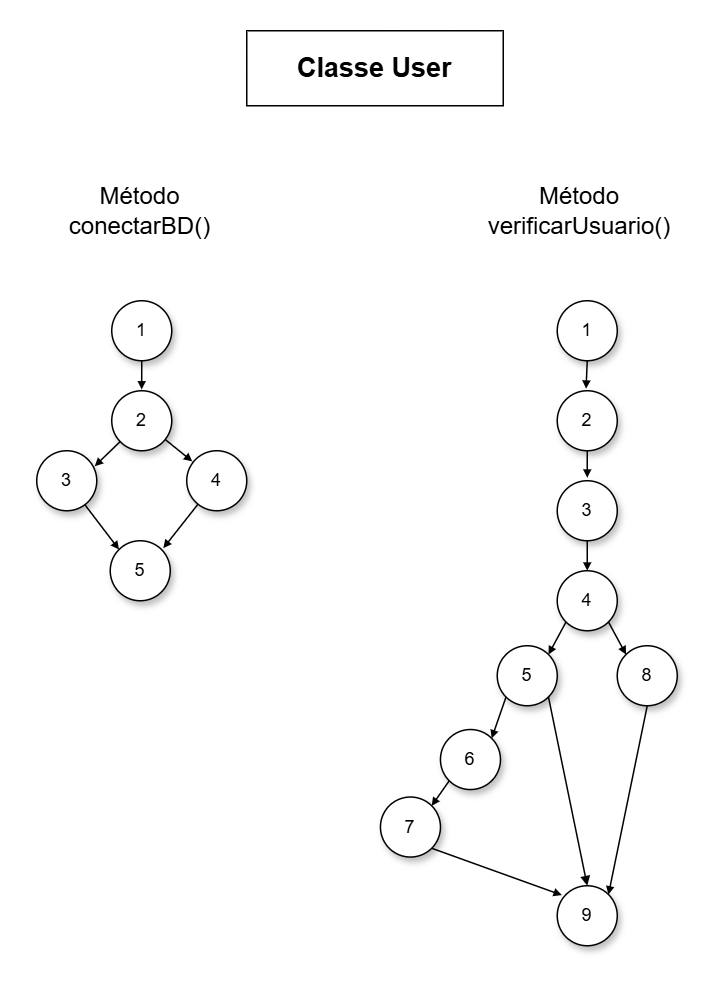

The diagram above was exported from draw.io. Its source (the exported page's mxGraphModel, read from the mxfile embedded in the PNG):
<mxGraphModel dx="1144" dy="630" grid="1" gridSize="10" guides="1" tooltips="1" connect="1" arrows="1" fold="1" page="1" pageScale="1" pageWidth="827" pageHeight="1169" math="0" shadow="0">
  <root>
    <mxCell id="0" />
    <mxCell id="1" parent="0" />
    <mxCell id="c0ZAv0L9WMQK_UsvB_-b-44" edge="1" parent="1" source="MAzjiYpFJunOqAs8h0fL-1" style="edgeStyle=none;rounded=0;orthogonalLoop=1;jettySize=auto;html=1;exitX=0.5;exitY=1;exitDx=0;exitDy=0;entryX=0.499;entryY=-0.021;entryDx=0;entryDy=0;entryPerimeter=0;endArrow=block;endFill=1;endSize=3;" target="c0ZAv0L9WMQK_UsvB_-b-5">
      <mxGeometry relative="1" as="geometry" />
    </mxCell>
    <mxCell id="MAzjiYpFJunOqAs8h0fL-1" parent="1" style="ellipse;whiteSpace=wrap;html=1;aspect=fixed;shadow=1;" value="1" vertex="1">
      <mxGeometry height="40" width="40" x="90" y="220" as="geometry" />
    </mxCell>
    <mxCell id="c0ZAv0L9WMQK_UsvB_-b-27" edge="1" parent="1" source="c0ZAv0L9WMQK_UsvB_-b-5" style="edgeStyle=none;rounded=0;orthogonalLoop=1;jettySize=auto;html=1;endArrow=block;endFill=1;strokeWidth=1;endSize=3;entryX=0.092;entryY=0.177;entryDx=0;entryDy=0;entryPerimeter=0;" target="c0ZAv0L9WMQK_UsvB_-b-6">
      <mxGeometry relative="1" as="geometry" />
    </mxCell>
    <mxCell id="c0ZAv0L9WMQK_UsvB_-b-5" parent="1" style="ellipse;whiteSpace=wrap;html=1;aspect=fixed;shadow=1;strokeWidth=1;" value="2" vertex="1">
      <mxGeometry height="40" width="40" x="90" y="280" as="geometry" />
    </mxCell>
    <mxCell id="c0ZAv0L9WMQK_UsvB_-b-29" edge="1" parent="1" source="c0ZAv0L9WMQK_UsvB_-b-6" style="edgeStyle=none;rounded=0;orthogonalLoop=1;jettySize=auto;html=1;endArrow=block;endFill=1;entryX=0.885;entryY=0.123;entryDx=0;entryDy=0;entryPerimeter=0;endSize=3;" target="c0ZAv0L9WMQK_UsvB_-b-8">
      <mxGeometry relative="1" as="geometry" />
    </mxCell>
    <mxCell id="c0ZAv0L9WMQK_UsvB_-b-6" parent="1" style="ellipse;whiteSpace=wrap;html=1;aspect=fixed;shadow=1;" value="4" vertex="1">
      <mxGeometry height="40" width="40" x="140" y="320" as="geometry" />
    </mxCell>
    <mxCell id="c0ZAv0L9WMQK_UsvB_-b-28" edge="1" parent="1" source="c0ZAv0L9WMQK_UsvB_-b-7" style="edgeStyle=none;rounded=0;orthogonalLoop=1;jettySize=auto;html=1;endArrow=block;endFill=1;entryX=0;entryY=0;entryDx=0;entryDy=0;endSize=3;" target="c0ZAv0L9WMQK_UsvB_-b-8">
      <mxGeometry relative="1" as="geometry">
        <mxPoint x="59.48000000000002" y="378.8399999999999" as="targetPoint" />
      </mxGeometry>
    </mxCell>
    <mxCell id="c0ZAv0L9WMQK_UsvB_-b-7" parent="1" style="ellipse;whiteSpace=wrap;html=1;aspect=fixed;shadow=1;" value="3" vertex="1">
      <mxGeometry height="40" width="40" x="40" y="320" as="geometry" />
    </mxCell>
    <mxCell id="c0ZAv0L9WMQK_UsvB_-b-8" parent="1" style="ellipse;whiteSpace=wrap;html=1;aspect=fixed;shadow=1;" value="5" vertex="1">
      <mxGeometry height="40" width="40" x="89" y="380" as="geometry" />
    </mxCell>
    <mxCell id="c0ZAv0L9WMQK_UsvB_-b-11" parent="1" style="ellipse;whiteSpace=wrap;html=1;aspect=fixed;shadow=1;" value="1" vertex="1">
      <mxGeometry height="40" width="40" x="387" y="220" as="geometry" />
    </mxCell>
    <mxCell id="c0ZAv0L9WMQK_UsvB_-b-33" edge="1" parent="1" source="c0ZAv0L9WMQK_UsvB_-b-12" style="edgeStyle=none;rounded=0;orthogonalLoop=1;jettySize=auto;html=1;exitX=0.5;exitY=1;exitDx=0;exitDy=0;endArrow=block;endFill=1;endSize=3;">
      <mxGeometry relative="1" as="geometry">
        <mxPoint x="407" y="338" as="targetPoint" />
      </mxGeometry>
    </mxCell>
    <mxCell id="c0ZAv0L9WMQK_UsvB_-b-12" parent="1" style="ellipse;whiteSpace=wrap;html=1;aspect=fixed;shadow=1;" value="2" vertex="1">
      <mxGeometry height="40" width="40" x="387" y="280" as="geometry" />
    </mxCell>
    <mxCell id="c0ZAv0L9WMQK_UsvB_-b-34" edge="1" parent="1" source="c0ZAv0L9WMQK_UsvB_-b-13" style="edgeStyle=none;rounded=0;orthogonalLoop=1;jettySize=auto;html=1;exitX=0.5;exitY=1;exitDx=0;exitDy=0;endArrow=block;endFill=1;endSize=3;" target="c0ZAv0L9WMQK_UsvB_-b-16">
      <mxGeometry relative="1" as="geometry">
        <mxPoint x="377" y="390" as="targetPoint" />
      </mxGeometry>
    </mxCell>
    <mxCell id="c0ZAv0L9WMQK_UsvB_-b-35" edge="1" parent="1" source="c0ZAv0L9WMQK_UsvB_-b-16" style="edgeStyle=none;rounded=0;orthogonalLoop=1;jettySize=auto;html=1;exitX=1;exitY=1;exitDx=0;exitDy=0;endArrow=block;endFill=1;endSize=3;entryX=0;entryY=0;entryDx=0;entryDy=0;" target="c0ZAv0L9WMQK_UsvB_-b-20">
      <mxGeometry relative="1" as="geometry">
        <mxPoint x="437" y="390" as="targetPoint" />
      </mxGeometry>
    </mxCell>
    <mxCell id="c0ZAv0L9WMQK_UsvB_-b-13" parent="1" style="ellipse;whiteSpace=wrap;html=1;aspect=fixed;shadow=1;" value="3" vertex="1">
      <mxGeometry height="40" width="40" x="387" y="340" as="geometry" />
    </mxCell>
    <mxCell id="c0ZAv0L9WMQK_UsvB_-b-54" edge="1" parent="1" source="c0ZAv0L9WMQK_UsvB_-b-16" style="edgeStyle=none;rounded=0;orthogonalLoop=1;jettySize=auto;html=1;exitX=0;exitY=1;exitDx=0;exitDy=0;entryX=1;entryY=0;entryDx=0;entryDy=0;endArrow=block;endFill=1;endSize=3;" target="c0ZAv0L9WMQK_UsvB_-b-19">
      <mxGeometry relative="1" as="geometry" />
    </mxCell>
    <mxCell id="c0ZAv0L9WMQK_UsvB_-b-16" parent="1" style="ellipse;whiteSpace=wrap;html=1;aspect=fixed;shadow=1;" value="4" vertex="1">
      <mxGeometry height="40" width="40" x="387" y="400" as="geometry" />
    </mxCell>
    <mxCell id="c0ZAv0L9WMQK_UsvB_-b-55" edge="1" parent="1" source="c0ZAv0L9WMQK_UsvB_-b-19" style="edgeStyle=none;rounded=0;orthogonalLoop=1;jettySize=auto;html=1;exitX=0;exitY=1;exitDx=0;exitDy=0;entryX=1;entryY=0;entryDx=0;entryDy=0;endArrow=block;endFill=1;endSize=3;" target="c0ZAv0L9WMQK_UsvB_-b-21">
      <mxGeometry relative="1" as="geometry">
        <mxPoint x="350.99786437626915" y="500.00213562373085" as="sourcePoint" />
      </mxGeometry>
    </mxCell>
    <mxCell id="mFrZhJDPrcbFuDUySfAJ-1" edge="1" parent="1" source="c0ZAv0L9WMQK_UsvB_-b-19" style="rounded=0;orthogonalLoop=1;jettySize=auto;html=1;exitX=1;exitY=1;exitDx=0;exitDy=0;entryX=0.5;entryY=0;entryDx=0;entryDy=0;endArrow=block;endFill=1;endSize=4;" target="c0ZAv0L9WMQK_UsvB_-b-22">
      <mxGeometry relative="1" as="geometry" />
    </mxCell>
    <mxCell id="c0ZAv0L9WMQK_UsvB_-b-19" parent="1" style="ellipse;whiteSpace=wrap;html=1;aspect=fixed;shadow=1;" value="5" vertex="1">
      <mxGeometry height="40" width="40" x="347" y="450" as="geometry" />
    </mxCell>
    <mxCell id="c0ZAv0L9WMQK_UsvB_-b-39" edge="1" parent="1" source="c0ZAv0L9WMQK_UsvB_-b-20" style="edgeStyle=none;rounded=0;orthogonalLoop=1;jettySize=auto;html=1;exitX=0.5;exitY=1;exitDx=0;exitDy=0;entryX=1;entryY=0;entryDx=0;entryDy=0;endArrow=block;endFill=1;endSize=3;" target="c0ZAv0L9WMQK_UsvB_-b-22">
      <mxGeometry relative="1" as="geometry" />
    </mxCell>
    <mxCell id="c0ZAv0L9WMQK_UsvB_-b-20" parent="1" style="ellipse;whiteSpace=wrap;html=1;aspect=fixed;shadow=1;" value="8" vertex="1">
      <mxGeometry height="40" width="40" x="427" y="450" as="geometry" />
    </mxCell>
    <mxCell id="c0ZAv0L9WMQK_UsvB_-b-56" edge="1" parent="1" source="c0ZAv0L9WMQK_UsvB_-b-21" style="edgeStyle=none;rounded=0;orthogonalLoop=1;jettySize=auto;html=1;exitX=0;exitY=1;exitDx=0;exitDy=0;entryX=1;entryY=0;entryDx=0;entryDy=0;endArrow=block;endFill=1;endSize=3;" target="c0ZAv0L9WMQK_UsvB_-b-53">
      <mxGeometry relative="1" as="geometry" />
    </mxCell>
    <mxCell id="c0ZAv0L9WMQK_UsvB_-b-21" parent="1" style="ellipse;whiteSpace=wrap;html=1;aspect=fixed;shadow=1;" value="6" vertex="1">
      <mxGeometry height="40" width="40" x="309.14" y="505.86" as="geometry" />
    </mxCell>
    <mxCell id="c0ZAv0L9WMQK_UsvB_-b-22" parent="1" style="ellipse;whiteSpace=wrap;html=1;aspect=fixed;shadow=1;" value="9" vertex="1">
      <mxGeometry height="40" width="40" x="387" y="610" as="geometry" />
    </mxCell>
    <mxCell id="c0ZAv0L9WMQK_UsvB_-b-25" edge="1" parent="1" source="c0ZAv0L9WMQK_UsvB_-b-5" style="rounded=0;orthogonalLoop=1;jettySize=auto;html=1;entryX=0.967;entryY=0.258;entryDx=0;entryDy=0;entryPerimeter=0;endArrow=block;endFill=1;strokeWidth=1;endSize=3;" target="c0ZAv0L9WMQK_UsvB_-b-7">
      <mxGeometry relative="1" as="geometry" />
    </mxCell>
    <mxCell id="c0ZAv0L9WMQK_UsvB_-b-32" edge="1" parent="1" source="c0ZAv0L9WMQK_UsvB_-b-11" style="edgeStyle=none;rounded=0;orthogonalLoop=1;jettySize=auto;html=1;entryX=0.48;entryY=-0.033;entryDx=0;entryDy=0;entryPerimeter=0;endArrow=block;endFill=1;endSize=3;" target="c0ZAv0L9WMQK_UsvB_-b-12">
      <mxGeometry relative="1" as="geometry" />
    </mxCell>
    <mxCell id="c0ZAv0L9WMQK_UsvB_-b-49" parent="1" style="text;html=1;whiteSpace=wrap;align=center;verticalAlign=middle;rounded=0;fontStyle=1;strokeWidth=1;perimeterSpacing=999;strokeColor=default;" value="&lt;font style=&quot;font-size: 18px;&quot;&gt;Classe User&lt;/font&gt;" vertex="1">
      <mxGeometry height="50" width="171" x="180" y="40" as="geometry" />
    </mxCell>
    <mxCell id="c0ZAv0L9WMQK_UsvB_-b-50" parent="1" style="text;html=1;whiteSpace=wrap;strokeColor=none;fillColor=none;align=center;verticalAlign=middle;rounded=0;" value="&lt;font size=&quot;3&quot;&gt;Método conectarBD()&lt;/font&gt;" vertex="1">
      <mxGeometry height="40" width="130" x="44" y="140" as="geometry" />
    </mxCell>
    <mxCell id="c0ZAv0L9WMQK_UsvB_-b-51" parent="1" style="text;html=1;whiteSpace=wrap;strokeColor=none;fillColor=none;align=center;verticalAlign=middle;rounded=0;" value="&lt;font size=&quot;3&quot;&gt;Método verificarUsuario()&lt;/font&gt;" vertex="1">
      <mxGeometry height="40" width="130" x="337" y="140" as="geometry" />
    </mxCell>
    <mxCell id="c0ZAv0L9WMQK_UsvB_-b-57" edge="1" parent="1" source="c0ZAv0L9WMQK_UsvB_-b-53" style="edgeStyle=none;rounded=0;orthogonalLoop=1;jettySize=auto;html=1;exitX=1;exitY=1;exitDx=0;exitDy=0;entryX=0.076;entryY=0.156;entryDx=0;entryDy=0;entryPerimeter=0;endArrow=block;endFill=1;endSize=3;" target="c0ZAv0L9WMQK_UsvB_-b-22">
      <mxGeometry relative="1" as="geometry" />
    </mxCell>
    <mxCell id="c0ZAv0L9WMQK_UsvB_-b-53" parent="1" style="ellipse;whiteSpace=wrap;html=1;aspect=fixed;shadow=1;" value="7" vertex="1">
      <mxGeometry height="40" width="40" x="269.14" y="550.86" as="geometry" />
    </mxCell>
  </root>
</mxGraphModel>